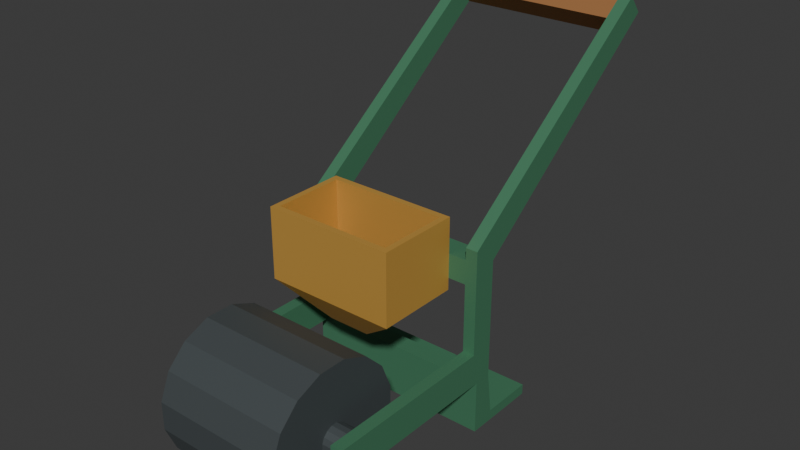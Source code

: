 # Source: source.blend  (saved by Blender 4.3.34; exported with 4.5.12 LTS)
import bpy
from mathutils import Matrix  # noqa: F401  (used for matrix-valued properties, if any)

bpy.ops.wm.read_factory_settings(use_empty=True)
scene = bpy.context.scene
scene.name = 'Scene'

# ---- collections
col_collection = bpy.data.collections.new('Collection'); scene.collection.children.link(col_collection)

# ---- materials (node trees are filled in below, after node groups)
mat_frame_fieldgreen = bpy.data.materials.new('Frame_FieldGreen')
mat_frame_fieldgreen.diffuse_color = (0.075, 0.24, 0.13, 1.0)
mat_drum_darkiron = bpy.data.materials.new('Drum_DarkIron')
mat_drum_darkiron.diffuse_color = (0.075, 0.09, 0.095, 1.0)
mat_hopper_harvestochre = bpy.data.materials.new('Hopper_HarvestOchre')
mat_hopper_harvestochre.diffuse_color = (0.65, 0.36, 0.075, 1.0)
mat_grip_warmwood = bpy.data.materials.new('Grip_WarmWood')
mat_grip_warmwood.diffuse_color = (0.32, 0.14, 0.045, 1.0)

# ---- material node trees
mat_frame_fieldgreen.use_nodes = True; mat_frame_fieldgreen.node_tree.nodes.clear()
_N = mat_frame_fieldgreen.node_tree.nodes; _L = mat_frame_fieldgreen.node_tree.links
n0 = _N.new('ShaderNodeBsdfPrincipled'); n0.name = 'Principled BSDF'; n0.location = (10, 300)
n0.inputs[0].default_value = (0.075, 0.24, 0.13, 1.0)
n0.inputs[1].default_value = 0.25
n0.inputs[2].default_value = 0.56
n1 = _N.new('ShaderNodeOutputMaterial'); n1.name = 'Material Output'; n1.location = (300, 300)
_L.new(n0.outputs[0], n1.inputs[0])
n1.is_active_output = True
mat_drum_darkiron.use_nodes = True; mat_drum_darkiron.node_tree.nodes.clear()
_N = mat_drum_darkiron.node_tree.nodes; _L = mat_drum_darkiron.node_tree.links
n0 = _N.new('ShaderNodeBsdfPrincipled'); n0.name = 'Principled BSDF'; n0.location = (10, 300)
n0.inputs[0].default_value = (0.075, 0.09, 0.095, 1.0)
n0.inputs[1].default_value = 0.35
n0.inputs[2].default_value = 0.66
n1 = _N.new('ShaderNodeOutputMaterial'); n1.name = 'Material Output'; n1.location = (300, 300)
_L.new(n0.outputs[0], n1.inputs[0])
n1.is_active_output = True
mat_hopper_harvestochre.use_nodes = True; mat_hopper_harvestochre.node_tree.nodes.clear()
_N = mat_hopper_harvestochre.node_tree.nodes; _L = mat_hopper_harvestochre.node_tree.links
n0 = _N.new('ShaderNodeBsdfPrincipled'); n0.name = 'Principled BSDF'; n0.location = (10, 300)
n0.inputs[0].default_value = (0.65, 0.36, 0.075, 1.0)
n0.inputs[1].default_value = 0.28
n0.inputs[2].default_value = 0.52
n1 = _N.new('ShaderNodeOutputMaterial'); n1.name = 'Material Output'; n1.location = (300, 300)
_L.new(n0.outputs[0], n1.inputs[0])
n1.is_active_output = True
mat_grip_warmwood.use_nodes = True; mat_grip_warmwood.node_tree.nodes.clear()
_N = mat_grip_warmwood.node_tree.nodes; _L = mat_grip_warmwood.node_tree.links
n0 = _N.new('ShaderNodeBsdfPrincipled'); n0.name = 'Principled BSDF'; n0.location = (10, 300)
n0.inputs[0].default_value = (0.32, 0.14, 0.045, 1.0)
n0.inputs[2].default_value = 0.78
n1 = _N.new('ShaderNodeOutputMaterial'); n1.name = 'Material Output'; n1.location = (300, 300)
_L.new(n0.outputs[0], n1.inputs[0])
n1.is_active_output = True

# ---- world
world_world = bpy.data.worlds.new('World'); scene.world = world_world
world_world.use_nodes = True; world_world.node_tree.nodes.clear()
_N = world_world.node_tree.nodes; _L = world_world.node_tree.links
n0 = _N.new('ShaderNodeOutputWorld'); n0.name = 'World Output'; n0.location = (300, 300)
n1 = _N.new('ShaderNodeBackground'); n1.name = 'Background'; n1.location = (10, 300)
n1.inputs[0].default_value = (0.05088, 0.05088, 0.05088, 1.0)
_L.new(n1.outputs[0], n0.inputs[0])
n0.is_active_output = True
world_world.color = (0.05088, 0.05088, 0.05088)
world_world.sun_shadow_jitter_overblur = 0.0

# ---- meshes
me_widedrumwithintegralaxialhubs = bpy.data.meshes.new('WideDrumWithIntegralAxialHubs')
me_widedrumwithintegralaxialhubs.from_pydata([(-0.28, -0.3, 0.2354), (-0.28, -0.2584, 0.2632), (-0.28, -0.251, 0.2451), (-0.28, -0.2722, 0.277), (-0.28, -0.2902, 0.2844), (-0.28, -0.3098, 0.2844), (-0.28, -0.3278, 0.277), (-0.28, -0.3416, 0.2632), (-0.28, -0.349, 0.2451), (-0.28, -0.349, 0.2256), (-0.28, -0.3416, 0.2076), (-0.28, -0.3278, 0.1938), (-0.28, -0.3098, 0.1863), (-0.28, -0.2902, 0.1863), (-0.28, -0.2722, 0.1938), (-0.28, -0.2584, 0.2076), (-0.28, -0.251, 0.2256), (-0.22, -0.2584, 0.2632), (-0.22, -0.251, 0.2451), (-0.22, -0.2722, 0.277), (-0.22, -0.2902, 0.2844), (-0.22, -0.3098, 0.2844), (-0.22, -0.3278, 0.277), (-0.22, -0.3416, 0.2632), (-0.22, -0.349, 0.2451), (-0.22, -0.349, 0.2256), (-0.22, -0.3416, 0.2076), (-0.22, -0.3278, 0.1938), (-0.22, -0.3098, 0.1863), (-0.22, -0.2902, 0.1863), (-0.22, -0.2722, 0.1938), (-0.22, -0.2584, 0.2076), (-0.22, -0.251, 0.2256), (-0.22, -0.1004, 0.3687), (-0.22, -0.06461, 0.2822), (-0.22, -0.1667, 0.4349), (-0.22, -0.2532, 0.4708), (-0.22, -0.3468, 0.4708), (-0.22, -0.4333, 0.4349), (-0.22, -0.4996, 0.3687), (-0.22, -0.5354, 0.2822), (-0.22, -0.5354, 0.1886), (-0.22, -0.4996, 0.1021), (-0.22, -0.4333, 0.03584), (-0.22, -0.3468, 2.968e-10), (-0.22, -0.2532, 2.968e-10), (-0.22, -0.1667, 0.03584), (-0.22, -0.1004, 0.1021), (-0.22, -0.06461, 0.1886), (0.22, -0.1004, 0.3687), (0.22, -0.06461, 0.2822), (0.22, -0.1667, 0.4349), (0.22, -0.2532, 0.4708), (0.22, -0.3468, 0.4708), (0.22, -0.4333, 0.4349), (0.22, -0.4996, 0.3687), (0.22, -0.5354, 0.2822), (0.22, -0.5354, 0.1886), (0.22, -0.4996, 0.1021), (0.22, -0.4333, 0.03584), (0.22, -0.3468, 2.968e-10), (0.22, -0.2532, 2.968e-10), (0.22, -0.1667, 0.03584), (0.22, -0.1004, 0.1021), (0.22, -0.06461, 0.1886), (0.22, -0.2584, 0.2632), (0.22, -0.251, 0.2451), (0.22, -0.2722, 0.277), (0.22, -0.2902, 0.2844), (0.22, -0.3098, 0.2844), (0.22, -0.3278, 0.277), (0.22, -0.3416, 0.2632), (0.22, -0.349, 0.2451), (0.22, -0.349, 0.2256), (0.22, -0.3416, 0.2076), (0.22, -0.3278, 0.1938), (0.22, -0.3098, 0.1863), (0.22, -0.2902, 0.1863), (0.22, -0.2722, 0.1938), (0.22, -0.2584, 0.2076), (0.22, -0.251, 0.2256), (0.28, -0.2584, 0.2632), (0.28, -0.251, 0.2451), (0.28, -0.2722, 0.277), (0.28, -0.2902, 0.2844), (0.28, -0.3098, 0.2844), (0.28, -0.3278, 0.277), (0.28, -0.3416, 0.2632), (0.28, -0.349, 0.2451), (0.28, -0.349, 0.2256), (0.28, -0.3416, 0.2076), (0.28, -0.3278, 0.1938), (0.28, -0.3098, 0.1863), (0.28, -0.2902, 0.1863), (0.28, -0.2722, 0.1938), (0.28, -0.2584, 0.2076), (0.28, -0.251, 0.2256), (0.28, -0.3, 0.2354)], [], [(0, 1, 2), (0, 3, 1), (0, 4, 3), (0, 5, 4), (0, 6, 5), (0, 7, 6), (0, 8, 7), (0, 9, 8), (0, 10, 9), (0, 11, 10), (0, 12, 11), (0, 13, 12), (0, 14, 13), (0, 15, 14), (0, 16, 15), (0, 2, 16), (2, 1, 17), (2, 17, 18), (1, 3, 19), (1, 19, 17), (3, 4, 20), (3, 20, 19), (4, 5, 21), (4, 21, 20), (5, 6, 22), (5, 22, 21), (6, 7, 23), (6, 23, 22), (7, 8, 24), (7, 24, 23), (8, 9, 25), (8, 25, 24), (9, 10, 26), (9, 26, 25), (10, 11, 27), (10, 27, 26), (11, 12, 28), (11, 28, 27), (12, 13, 29), (12, 29, 28), (13, 14, 30), (13, 30, 29), (14, 15, 31), (14, 31, 30), (15, 16, 32), (15, 32, 31), (16, 2, 18), (16, 18, 32), (18, 17, 33), (18, 33, 34), (17, 19, 35), (17, 35, 33), (19, 20, 36), (19, 36, 35), (20, 21, 37), (20, 37, 36), (21, 22, 38), (21, 38, 37), (22, 23, 39), (22, 39, 38), (23, 24, 40), (23, 40, 39), (24, 25, 41), (24, 41, 40), (25, 26, 42), (25, 42, 41), (26, 27, 43), (26, 43, 42), (27, 28, 44), (27, 44, 43), (28, 29, 45), (28, 45, 44), (29, 30, 46), (29, 46, 45), (30, 31, 47), (30, 47, 46), (31, 32, 48), (31, 48, 47), (32, 18, 34), (32, 34, 48), (34, 33, 49), (34, 49, 50), (33, 35, 51), (33, 51, 49), (35, 36, 52), (35, 52, 51), (36, 37, 53), (36, 53, 52), (37, 38, 54), (37, 54, 53), (38, 39, 55), (38, 55, 54), (39, 40, 56), (39, 56, 55), (40, 41, 57), (40, 57, 56), (41, 42, 58), (41, 58, 57), (42, 43, 59), (42, 59, 58), (43, 44, 60), (43, 60, 59), (44, 45, 61), (44, 61, 60), (45, 46, 62), (45, 62, 61), (46, 47, 63), (46, 63, 62), (47, 48, 64), (47, 64, 63), (48, 34, 50), (48, 50, 64), (50, 49, 65), (50, 65, 66), (49, 51, 67), (49, 67, 65), (51, 52, 68), (51, 68, 67), (52, 53, 69), (52, 69, 68), (53, 54, 70), (53, 70, 69), (54, 55, 71), (54, 71, 70), (55, 56, 72), (55, 72, 71), (56, 57, 73), (56, 73, 72), (57, 58, 74), (57, 74, 73), (58, 59, 75), (58, 75, 74), (59, 60, 76), (59, 76, 75), (60, 61, 77), (60, 77, 76), (61, 62, 78), (61, 78, 77), (62, 63, 79), (62, 79, 78), (63, 64, 80), (63, 80, 79), (64, 50, 66), (64, 66, 80), (66, 65, 81), (66, 81, 82), (65, 67, 83), (65, 83, 81), (67, 68, 84), (67, 84, 83), (68, 69, 85), (68, 85, 84), (69, 70, 86), (69, 86, 85), (70, 71, 87), (70, 87, 86), (71, 72, 88), (71, 88, 87), (72, 73, 89), (72, 89, 88), (73, 74, 90), (73, 90, 89), (74, 75, 91), (74, 91, 90), (75, 76, 92), (75, 92, 91), (76, 77, 93), (76, 93, 92), (77, 78, 94), (77, 94, 93), (78, 79, 95), (78, 95, 94), (79, 80, 96), (79, 96, 95), (80, 66, 82), (80, 82, 96), (82, 81, 97), (81, 83, 97), (83, 84, 97), (84, 85, 97), (85, 86, 97), (86, 87, 97), (87, 88, 97), (88, 89, 97), (89, 90, 97), (90, 91, 97), (91, 92, 97), (92, 93, 97), (93, 94, 97), (94, 95, 97), (95, 96, 97), (96, 82, 97)])
me_widedrumwithintegralaxialhubs.polygons.foreach_set('material_index', [1, 1, 1, 1, 1, 1, 1, 1, 1, 1, 1, 1, 1, 1, 1, 1, 1, 1, 1, 1, 1, 1, 1, 1, 1, 1, 1, 1, 1, 1, 1, 1, 1, 1, 1, 1, 1, 1, 1, 1, 1, 1, 1, 1, 1, 1, 1, 1, 1, 1, 1, 1, 1, 1, 1, 1, 1, 1, 1, 1, 1, 1, 1, 1, 1, 1, 1, 1, 1, 1, 1, 1, 1, 1, 1, 1, 1, 1, 1, 1, 1, 1, 1, 1, 1, 1, 1, 1, 1, 1, 1, 1, 1, 1, 1, 1, 1, 1, 1, 1, 1, 1, 1, 1, 1, 1, 1, 1, 1, 1, 1, 1, 1, 1, 1, 1, 1, 1, 1, 1, 1, 1, 1, 1, 1, 1, 1, 1, 1, 1, 1, 1, 1, 1, 1, 1, 1, 1, 1, 1, 1, 1, 1, 1, 1, 1, 1, 1, 1, 1, 1, 1, 1, 1, 1, 1, 1, 1, 1, 1, 1, 1, 1, 1, 1, 1, 1, 1, 1, 1, 1, 1, 1, 1, 1, 1, 1, 1, 1, 1, 1, 1, 1, 1, 1, 1, 1, 1, 1, 1, 1, 1])
me_widedrumwithintegralaxialhubs.materials.append(mat_frame_fieldgreen)
me_widedrumwithintegralaxialhubs.materials.append(mat_drum_darkiron)
me_widedrumwithintegralaxialhubs.materials.append(mat_hopper_harvestochre)
me_widedrumwithintegralaxialhubs.materials.append(mat_grip_warmwood)
me_widedrumwithintegralaxialhubs.update()
me_leftcontinuousrisingframe = bpy.data.meshes.new('LeftContinuousRisingFrame')
me_leftcontinuousrisingframe.from_pydata([(-0.32, -0.38, 0.29), (-0.32, -0.38, 0.18), (-0.32, 0.28, 0.18), (-0.32, 0.28, 0.58), (-0.32, 1.02, 1.15), (-0.32, 0.97, 1.21), (-0.32, 0.2, 0.64), (-0.32, 0.2, 0.29), (-0.28, -0.38, 0.29), (-0.28, -0.38, 0.18), (-0.28, 0.28, 0.18), (-0.28, 0.28, 0.58), (-0.28, 1.02, 1.15), (-0.28, 0.97, 1.21), (-0.28, 0.2, 0.64), (-0.28, 0.2, 0.29)], [], [(2, 1, 0), (5, 4, 3), (6, 5, 3), (6, 3, 2), (7, 6, 2), (0, 7, 2), (8, 9, 10), (11, 12, 13), (11, 13, 14), (10, 11, 14), (10, 14, 15), (10, 15, 8), (1, 2, 10), (1, 10, 9), (2, 3, 11), (2, 11, 10), (3, 4, 12), (3, 12, 11), (4, 5, 13), (4, 13, 12), (5, 6, 14), (5, 14, 13), (6, 7, 15), (6, 15, 14), (7, 0, 8), (7, 8, 15), (0, 1, 9), (0, 9, 8)])
me_leftcontinuousrisingframe.materials.append(mat_frame_fieldgreen)
me_leftcontinuousrisingframe.materials.append(mat_drum_darkiron)
me_leftcontinuousrisingframe.materials.append(mat_hopper_harvestochre)
me_leftcontinuousrisingframe.materials.append(mat_grip_warmwood)
me_leftcontinuousrisingframe.update()
me_rightcontinuousrisingframe = bpy.data.meshes.new('RightContinuousRisingFrame')
me_rightcontinuousrisingframe.from_pydata([(0.28, -0.38, 0.29), (0.28, -0.38, 0.18), (0.28, 0.28, 0.18), (0.28, 0.28, 0.58), (0.28, 1.02, 1.15), (0.28, 0.97, 1.21), (0.28, 0.2, 0.64), (0.28, 0.2, 0.29), (0.32, -0.38, 0.29), (0.32, -0.38, 0.18), (0.32, 0.28, 0.18), (0.32, 0.28, 0.58), (0.32, 1.02, 1.15), (0.32, 0.97, 1.21), (0.32, 0.2, 0.64), (0.32, 0.2, 0.29)], [], [(2, 1, 0), (5, 4, 3), (6, 5, 3), (6, 3, 2), (7, 6, 2), (0, 7, 2), (8, 9, 10), (11, 12, 13), (11, 13, 14), (10, 11, 14), (10, 14, 15), (10, 15, 8), (1, 2, 10), (1, 10, 9), (2, 3, 11), (2, 11, 10), (3, 4, 12), (3, 12, 11), (4, 5, 13), (4, 13, 12), (5, 6, 14), (5, 14, 13), (6, 7, 15), (6, 15, 14), (7, 0, 8), (7, 8, 15), (0, 1, 9), (0, 9, 8)])
me_rightcontinuousrisingframe.materials.append(mat_frame_fieldgreen)
me_rightcontinuousrisingframe.materials.append(mat_drum_darkiron)
me_rightcontinuousrisingframe.materials.append(mat_hopper_harvestochre)
me_rightcontinuousrisingframe.materials.append(mat_grip_warmwood)
me_rightcontinuousrisingframe.update()
me_completeparkingsupport = bpy.data.meshes.new('CompleteParkingSupport')
me_completeparkingsupport.from_pydata([(-0.32, 0.22, 0.0), (-0.32, 0.48, 0.0), (-0.32, 0.48, 0.035), (-0.32, 0.3, 0.035), (-0.32, 0.22, 0.18), (-0.32, 0.28, 0.18), (0.32, 0.22, 0.0), (0.32, 0.48, 0.0), (0.32, 0.48, 0.035), (0.32, 0.3, 0.035), (0.32, 0.22, 0.18), (0.32, 0.28, 0.18)], [], [(2, 1, 0), (3, 2, 0), (3, 0, 4), (4, 5, 3), (6, 7, 8), (6, 8, 9), (10, 6, 9), (9, 11, 10), (0, 1, 7), (0, 7, 6), (1, 2, 8), (1, 8, 7), (2, 3, 9), (2, 9, 8), (3, 5, 11), (3, 11, 9), (5, 4, 10), (5, 10, 11), (4, 0, 6), (4, 6, 10)])
me_completeparkingsupport.materials.append(mat_frame_fieldgreen)
me_completeparkingsupport.materials.append(mat_drum_darkiron)
me_completeparkingsupport.materials.append(mat_hopper_harvestochre)
me_completeparkingsupport.materials.append(mat_grip_warmwood)
me_completeparkingsupport.update()
me_rearhopperbearingcrossbar = bpy.data.meshes.new('RearHopperBearingCrossbar')
me_rearhopperbearingcrossbar.from_pydata([(-0.28, 0.2, 0.52), (-0.28, 0.28, 0.52), (0.28, 0.28, 0.52), (0.28, 0.2, 0.52), (-0.28, 0.2, 0.6), (0.28, 0.2, 0.6), (0.28, 0.28, 0.6), (-0.28, 0.28, 0.6)], [], [(0, 1, 2), (0, 2, 3), (4, 5, 6), (4, 6, 7), (0, 3, 5), (0, 5, 4), (1, 7, 6), (1, 6, 2), (0, 4, 7), (0, 7, 1), (3, 2, 6), (3, 6, 5)])
me_rearhopperbearingcrossbar.materials.append(mat_frame_fieldgreen)
me_rearhopperbearingcrossbar.materials.append(mat_drum_darkiron)
me_rearhopperbearingcrossbar.materials.append(mat_hopper_harvestochre)
me_rearhopperbearingcrossbar.materials.append(mat_grip_warmwood)
me_rearhopperbearingcrossbar.update()
me_woodencrossgrip = bpy.data.meshes.new('WoodenCrossGrip')
me_woodencrossgrip.from_pydata([(-0.28, 0.893, 1.153), (-0.28, 0.946, 1.093), (-0.28, 1.02, 1.15), (-0.28, 0.97, 1.21), (0.28, 0.893, 1.153), (0.28, 0.946, 1.093), (0.28, 1.02, 1.15), (0.28, 0.97, 1.21)], [], [(2, 1, 0), (0, 3, 2), (4, 5, 6), (6, 7, 4), (1, 2, 6), (1, 6, 5), (2, 3, 7), (2, 7, 6), (3, 0, 4), (3, 4, 7), (0, 1, 5), (0, 5, 4)])
me_woodencrossgrip.polygons.foreach_set('material_index', [3, 3, 3, 3, 3, 3, 3, 3, 3, 3, 3, 3])
me_woodencrossgrip.materials.append(mat_frame_fieldgreen)
me_woodencrossgrip.materials.append(mat_drum_darkiron)
me_woodencrossgrip.materials.append(mat_hopper_harvestochre)
me_woodencrossgrip.materials.append(mat_grip_warmwood)
me_woodencrossgrip.update()
me_continuousopenseedhopper = bpy.data.meshes.new('ContinuousOpenSeedHopper')
me_continuousopenseedhopper.from_pydata([(-0.07, 0.005, 0.36), (0.07, 0.005, 0.36), (0.22, -0.08, 0.48), (-0.22, -0.08, 0.48), (0.07, 0.115, 0.36), (0.22, 0.2, 0.48), (-0.07, 0.115, 0.36), (-0.22, 0.2, 0.48), (0.22, -0.08, 0.72), (-0.22, -0.08, 0.72), (0.22, 0.2, 0.72), (-0.22, 0.2, 0.72), (0.2, -0.06, 0.72), (-0.2, -0.06, 0.72), (0.2, 0.18, 0.72), (-0.2, 0.18, 0.72), (0.2, -0.06, 0.49), (-0.2, -0.06, 0.49), (0.2, 0.18, 0.49), (-0.2, 0.18, 0.49), (0.05, 0.025, 0.36), (-0.05, 0.025, 0.36), (0.05, 0.095, 0.36), (-0.05, 0.095, 0.36)], [], [(0, 1, 2), (0, 2, 3), (1, 4, 5), (1, 5, 2), (4, 6, 7), (4, 7, 5), (6, 0, 3), (6, 3, 7), (3, 2, 8), (3, 8, 9), (2, 5, 10), (2, 10, 8), (5, 7, 11), (5, 11, 10), (7, 3, 9), (7, 9, 11), (9, 8, 12), (9, 12, 13), (8, 10, 14), (8, 14, 12), (10, 11, 15), (10, 15, 14), (11, 9, 13), (11, 13, 15), (13, 12, 16), (13, 16, 17), (12, 14, 18), (12, 18, 16), (14, 15, 19), (14, 19, 18), (15, 13, 17), (15, 17, 19), (17, 16, 20), (17, 20, 21), (16, 18, 22), (16, 22, 20), (18, 19, 23), (18, 23, 22), (19, 17, 21), (19, 21, 23), (21, 20, 1), (21, 1, 0), (20, 22, 4), (20, 4, 1), (22, 23, 6), (22, 6, 4), (23, 21, 0), (23, 0, 6)])
me_continuousopenseedhopper.polygons.foreach_set('material_index', [2, 2, 2, 2, 2, 2, 2, 2, 2, 2, 2, 2, 2, 2, 2, 2, 2, 2, 2, 2, 2, 2, 2, 2, 2, 2, 2, 2, 2, 2, 2, 2, 2, 2, 2, 2, 2, 2, 2, 2, 2, 2, 2, 2, 2, 2, 2, 2])
me_continuousopenseedhopper.materials.append(mat_frame_fieldgreen)
me_continuousopenseedhopper.materials.append(mat_drum_darkiron)
me_continuousopenseedhopper.materials.append(mat_hopper_harvestochre)
me_continuousopenseedhopper.materials.append(mat_grip_warmwood)
me_continuousopenseedhopper.update()

# ---- objects
ob_onestatichandpushrollerseeder = bpy.data.objects.new('OneStaticHandPushRollerSeeder', None)
ob_widedrumwithintegralaxialhubs = bpy.data.objects.new('WideDrumWithIntegralAxialHubs', me_widedrumwithintegralaxialhubs)
ob_leftcontinuousrisingframe = bpy.data.objects.new('LeftContinuousRisingFrame', me_leftcontinuousrisingframe)
ob_rightcontinuousrisingframe = bpy.data.objects.new('RightContinuousRisingFrame', me_rightcontinuousrisingframe)
ob_completeparkingsupport = bpy.data.objects.new('CompleteParkingSupport', me_completeparkingsupport)
ob_rearhopperbearingcrossbar = bpy.data.objects.new('RearHopperBearingCrossbar', me_rearhopperbearingcrossbar)
ob_woodencrossgrip = bpy.data.objects.new('WoodenCrossGrip', me_woodencrossgrip)
ob_continuousopenseedhopper = bpy.data.objects.new('ContinuousOpenSeedHopper', me_continuousopenseedhopper)

# ---- transforms, parenting, visibility, modifiers, constraints
ob_onestatichandpushrollerseeder.location = (0.0, 0.0, 0.0)
ob_widedrumwithintegralaxialhubs.parent = ob_onestatichandpushrollerseeder
ob_widedrumwithintegralaxialhubs.location = (0.0, 0.0, 0.0)
ob_leftcontinuousrisingframe.parent = ob_onestatichandpushrollerseeder
ob_leftcontinuousrisingframe.location = (0.0, 0.0, 0.0)
ob_rightcontinuousrisingframe.parent = ob_onestatichandpushrollerseeder
ob_rightcontinuousrisingframe.location = (0.0, 0.0, 0.0)
ob_completeparkingsupport.parent = ob_onestatichandpushrollerseeder
ob_completeparkingsupport.location = (0.0, 0.0, 0.0)
ob_rearhopperbearingcrossbar.parent = ob_onestatichandpushrollerseeder
ob_rearhopperbearingcrossbar.location = (0.0, 0.0, 0.0)
ob_woodencrossgrip.parent = ob_onestatichandpushrollerseeder
ob_woodencrossgrip.location = (0.0, 0.0, 0.0)
ob_continuousopenseedhopper.parent = ob_onestatichandpushrollerseeder
ob_continuousopenseedhopper.location = (0.0, 0.0, 0.0)

# ---- collection membership
scene.collection.objects.link(ob_onestatichandpushrollerseeder)
scene.collection.objects.link(ob_widedrumwithintegralaxialhubs)
scene.collection.objects.link(ob_leftcontinuousrisingframe)
scene.collection.objects.link(ob_rightcontinuousrisingframe)
scene.collection.objects.link(ob_completeparkingsupport)
scene.collection.objects.link(ob_rearhopperbearingcrossbar)
scene.collection.objects.link(ob_woodencrossgrip)
scene.collection.objects.link(ob_continuousopenseedhopper)

# ---- scene / render settings (as saved in the file)
scene.frame_start = 1; scene.frame_end = 250; scene.frame_set(1)
scene.render.engine = 'CYCLES'
scene.render.use_compositing = False
scene.cycles.use_denoising = False
scene.cycles.samples = 128
scene.cycles.use_adaptive_sampling = False
scene.cycles.seed = 17
bpy.context.view_layer.update()

# ---- added for rendering (the .blend has no active camera and no usable light): camera, sun
cam_auto = bpy.data.cameras.new('AutoCamera')
cam_auto.lens = 50.0
cam_auto.sensor_width = 36.0
cam_auto.clip_end = 1000.0
ob_auto_camera = bpy.data.objects.new('AutoCamera', cam_auto)
scene.collection.objects.link(ob_auto_camera)
ob_auto_camera.location = (1.91701, -2.05811, 2.13861)
ob_auto_camera.rotation_euler = (1.09748, -7.21219e-08, 0.694738)
scene.camera = ob_auto_camera
light_auto_sun = bpy.data.lights.new('AutoSun', 'SUN')
light_auto_sun.energy = 3.0
light_auto_sun.angle = 0.0523599
ob_auto_sun = bpy.data.objects.new('AutoSun', light_auto_sun)
scene.collection.objects.link(ob_auto_sun)
ob_auto_sun.rotation_euler = (0.872665, 0.174533, 0.523599)
bpy.context.view_layer.update()
